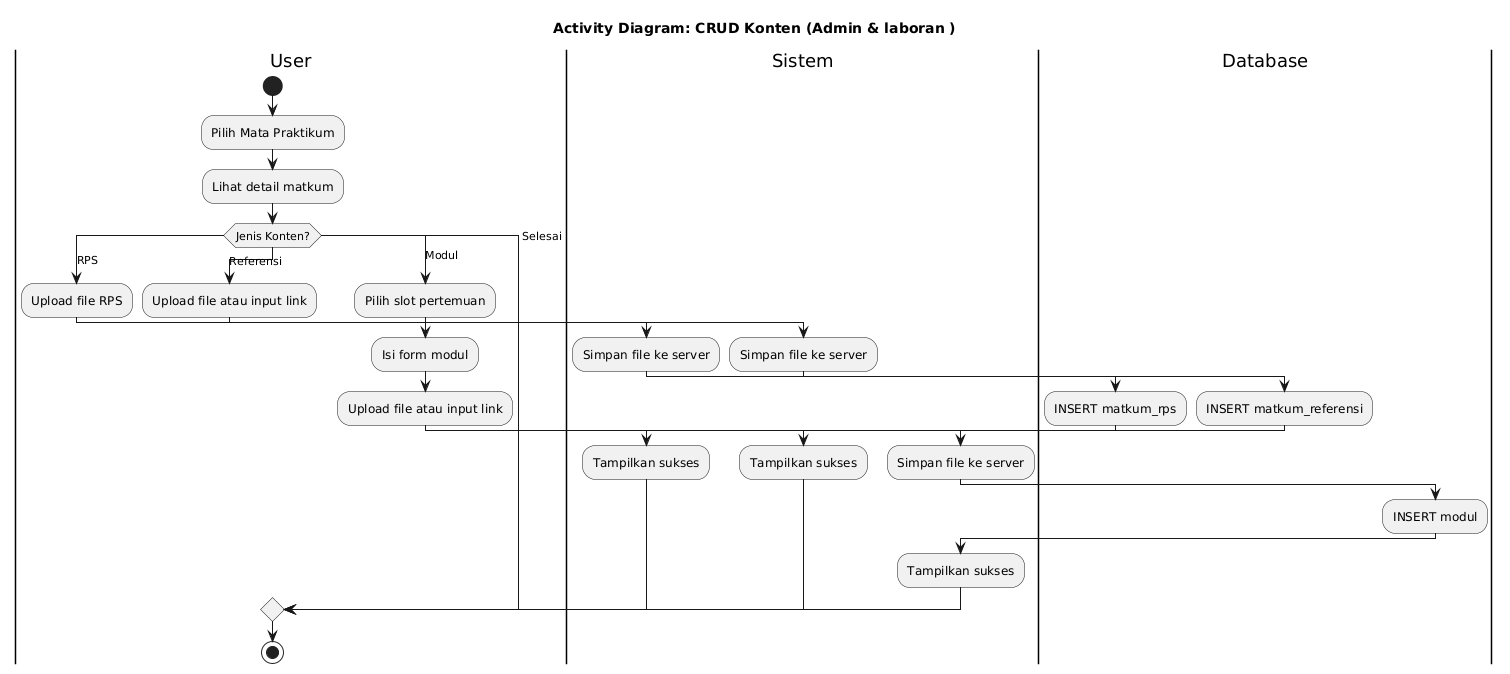

The diagram above was rendered by PlantUML. Its source (embedded in the PNG):
@startuml
title Activity Diagram: CRUD Konten (Admin & laboran )

|User|
start
:Pilih Mata Praktikum;
:Lihat detail matkum;

switch (Jenis Konten?)
case (RPS)
    :Upload file RPS;
    
    |Sistem|
    :Simpan file ke server;
    
    |Database|
    :INSERT matkum_rps;
    
    |Sistem|
    :Tampilkan sukses;
    
case (Referensi)
    |User|
    :Upload file atau input link;
    
    |Sistem|
    :Simpan file ke server;
    
    |Database|
    :INSERT matkum_referensi;
    
    |Sistem|
    :Tampilkan sukses;
    
case (Modul)
    |User|
    :Pilih slot pertemuan;
    :Isi form modul;
    :Upload file atau input link;
    
    |Sistem|
    :Simpan file ke server;
    
    |Database|
    :INSERT modul;
    
    |Sistem|
    :Tampilkan sukses;

case (Selesai)
|User|
endswitch

stop
@enduml